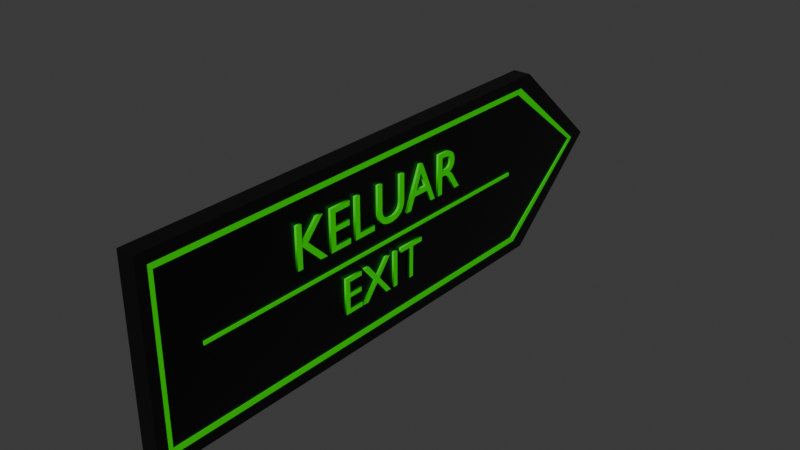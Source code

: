 # Source: button_exit.blend  (saved by Blender 4.0.36; exported with 4.5.12 LTS)
import bpy
from mathutils import Matrix  # noqa: F401  (used for matrix-valued properties, if any)

bpy.ops.wm.read_factory_settings(use_empty=True)
scene = bpy.context.scene
scene.name = 'Scene'

# ---- collections
col_collection = bpy.data.collections.new('Collection'); scene.collection.children.link(col_collection)
col_button = bpy.data.collections.new('button'); col_collection.children.link(col_button)

# ---- images (referenced by path relative to the original .blend; pixels are not part of the script)
import os
ASSET_DIR = os.environ.get("B2B_ASSET_DIR", "")  # directory of the original .blend (textures are referenced by path, not embedded)
HERE = os.path.dirname(os.path.abspath(__file__))  # packed textures are extracted next to this script under _unpacked/

def load_image(name, relpath, width, height, colorspace="sRGB"):
    """Load a texture the original file referenced (path relative to the .blend, or extracted next to this script)."""
    p = next((c for c in (os.path.join(HERE, relpath), os.path.join(ASSET_DIR, relpath)) if relpath and os.path.exists(c)), "")
    if p:
        img = bpy.data.images.load(p, check_existing=True)
        img.name = name
    else:  # same state as the original file: an image datablock whose file is absent (Cycles renders it pink)
        img = bpy.data.images.new(name, width, height)
        img.source = "FILE"
        img.filepath = "//" + (relpath or name)
    img.colorspace_settings.name = colorspace
    return img
img_wood_floor_deck_disp_4k_png_007 = load_image('wood_floor_deck_disp_4k.png.007', 'wood_floor_deck_disp_4k.png', 1024, 1024, 'Non-Color')
img_wood_floor_deck_diff_4k_jpg_007 = load_image('wood_floor_deck_diff_4k.jpg.007', 'wood_floor_deck_diff_4k.jpg', 1024, 1024, 'sRGB')
img_wood_floor_deck_rough_4k_exr_007 = load_image('wood_floor_deck_rough_4k.exr.007', 'wood_floor_deck_rough_4k.exr', 1024, 1024, 'Non-Color')
img_wood_floor_deck_nor_gl_4k_exr_007 = load_image('wood_floor_deck_nor_gl_4k.exr.007', 'wood_floor_deck_nor_gl_4k.exr', 1024, 1024, 'Non-Color')

# ---- materials (node trees are filled in below, after node groups)
mat_material_027 = bpy.data.materials.new('Material.027')
mat_material_027.use_transparent_shadow = False
mat_material_032 = bpy.data.materials.new('Material.032')
mat_material_032.alpha_threshold = 0.0
mat_material_032.use_transparent_shadow = False
mat_material_032.roughness = 0.5
mat_material_032.line_color = (0.0, 0.0, 0.0, 1.0)
mat_material_033 = bpy.data.materials.new('Material.033')
mat_material_033.alpha_threshold = 0.0
mat_material_033.use_transparent_shadow = False
mat_material_033.roughness = 0.5
mat_material_033.line_color = (0.0, 0.0, 0.0, 1.0)

# ---- material node trees
mat_material_027.use_nodes = True; mat_material_027.node_tree.nodes.clear()
_N = mat_material_027.node_tree.nodes; _L = mat_material_027.node_tree.links
n0 = _N.new('ShaderNodeBsdfPrincipled'); n0.name = 'Principled BSDF'; n0.location = (10, 300)
n0.inputs[0].default_value = (0.006321, 0.8002, 0.0, 1.0)
n0.inputs[3].default_value = 1.45
n1 = _N.new('ShaderNodeOutputMaterial'); n1.name = 'Material Output'; n1.location = (300, 300)
_L.new(n0.outputs[0], n1.inputs[0])
n1.is_active_output = True
mat_material_032.use_nodes = True; mat_material_032.node_tree.nodes.clear()
_N = mat_material_032.node_tree.nodes; _L = mat_material_032.node_tree.links
n0 = _N.new('NodeFrame'); n0.name = 'Frame'; n0.location = (-1270, 340)
n0.label = 'Mapping'
n0.width = 400
n1 = _N.new('NodeFrame'); n1.name = 'Frame.001'; n1.location = (-628, 540)
n1.label = 'Textures'
n1.width = 358
n2 = _N.new('ShaderNodeOutputMaterial'); n2.name = 'Material Output'; n2.location = (300, 300)
n3 = _N.new('ShaderNodeTexImage'); n3.name = 'Image Texture'; n3.location = (88, -880)
n3.label = 'Displacement'
n3.image = img_wood_floor_deck_disp_4k_png_007
n4 = _N.new('ShaderNodeDisplacement'); n4.name = 'Displacement'; n4.location = (110, -400)
n4.inputs[2].default_value = 1.0
n5 = _N.new('ShaderNodeTexImage'); n5.name = 'Image Texture.001'; n5.location = (88, -40)
n5.label = 'Base Color'
n5.image = img_wood_floor_deck_diff_4k_jpg_007
n6 = _N.new('ShaderNodeTexImage'); n6.name = 'Image Texture.002'; n6.location = (88, -320)
n6.label = 'Roughness'
n6.image = img_wood_floor_deck_rough_4k_exr_007
n7 = _N.new('ShaderNodeTexImage'); n7.name = 'Image Texture.003'; n7.location = (88, -600)
n7.label = 'Normal'
n7.image = img_wood_floor_deck_nor_gl_4k_exr_007
n8 = _N.new('ShaderNodeNormalMap'); n8.name = 'Normal Map'; n8.location = (-240, -60)
n9 = _N.new('ShaderNodeMapping'); n9.name = 'Mapping'; n9.location = (230, -40)
n10 = _N.new('NodeReroute'); n10.name = 'Reroute'; n10.location = (38, -596)
n10.width = 16
n10.socket_idname = 'NodeSocketVector'
n11 = _N.new('ShaderNodeTexCoord'); n11.name = 'Texture Coordinate'; n11.location = (30, -40)
n12 = _N.new('ShaderNodeBsdfPrincipled'); n12.name = 'Principled BSDF'; n12.location = (10, 300)
n12.inputs[0].default_value = (0.0, 0.0, 0.0, 1.0)
n12.inputs[3].default_value = 1.45
n3.parent = n1
n5.parent = n1
n6.parent = n1
n7.parent = n1
n9.parent = n0
n10.parent = n1
n11.parent = n0
_L.new(n12.outputs[0], n2.inputs[0])
_L.new(n3.outputs[0], n4.inputs[0])
_L.new(n4.outputs[0], n2.inputs[2])
_L.new(n6.outputs[0], n12.inputs[2])
_L.new(n7.outputs[0], n8.inputs[1])
_L.new(n8.outputs[0], n12.inputs[5])
_L.new(n10.outputs[0], n5.inputs[0])
_L.new(n10.outputs[0], n6.inputs[0])
_L.new(n10.outputs[0], n7.inputs[0])
_L.new(n10.outputs[0], n3.inputs[0])
_L.new(n9.outputs[0], n10.inputs[0])
_L.new(n11.outputs[2], n9.inputs[0])
n2.is_active_output = True
mat_material_033.use_nodes = True; mat_material_033.node_tree.nodes.clear()
_N = mat_material_033.node_tree.nodes; _L = mat_material_033.node_tree.links
n0 = _N.new('ShaderNodeOutputMaterial'); n0.name = 'Material Output'; n0.location = (300, 300)
n1 = _N.new('ShaderNodeBsdfPrincipled'); n1.name = 'Principled BSDF'; n1.location = (10, 300)
n1.inputs[0].default_value = (0.0, 0.0, 0.0, 1.0)
n1.inputs[3].default_value = 1.45
_L.new(n1.outputs[0], n0.inputs[0])
n0.is_active_output = True

# ---- world
world_world = bpy.data.worlds.new('World'); scene.world = world_world
world_world.use_nodes = True; world_world.node_tree.nodes.clear()
_N = world_world.node_tree.nodes; _L = world_world.node_tree.links
n0 = _N.new('ShaderNodeOutputWorld'); n0.name = 'World Output'; n0.location = (300, 300)
n1 = _N.new('ShaderNodeBackground'); n1.name = 'Background'; n1.location = (10, 300)
n1.inputs[0].default_value = (0.05088, 0.05088, 0.05088, 1.0)
_L.new(n1.outputs[0], n0.inputs[0])
n0.is_active_output = True
world_world.color = (0.05088, 0.05088, 0.05088)
world_world.use_sun_shadow = False
world_world.sun_shadow_jitter_overblur = 0.0

# ---- meshes
me_cube_028 = bpy.data.meshes.new('Cube.028')
me_cube_028.from_pydata([(1.0, 0.9494, 1.0), (1.0, 0.9494, -1.0), (1.0, -0.8261, 1.0), (1.0, -0.8261, -1.0), (-1.0, 0.9494, 1.0), (-1.0, 0.9494, -1.0), (-1.0, -0.8261, 1.0), (-1.0, -0.8261, -1.0), (1.0, 0.9494, 4.967e-09), (-1.0, -1.223, 4.967e-09), (1.0, -1.223, 4.967e-09), (-1.0, 0.9494, 4.967e-09), (-1.0, -0.7762, 0.8846), (-1.0, -1.153, 4.967e-09), (-1.0, 0.9107, 4.967e-09), (-1.0, 0.9107, 0.8846), (1.0, 0.9107, 0.8846), (1.0, -1.153, 4.967e-09), (1.0, 0.9107, 4.967e-09), (1.0, -0.7762, 0.8846), (1.0, 0.9107, -0.8846), (1.0, -0.7762, -0.8846), (-1.0, -0.7762, -0.8846), (-1.0, 0.9107, -0.8846)], [], [(0, 4, 6, 2), (10, 2, 6, 9), (9, 6, 4, 11, 14, 15, 12, 13), (5, 1, 3, 7), (18, 8, 0, 2, 10, 17, 19, 16), (11, 4, 0, 8), (5, 11, 8, 1), (17, 10, 3, 1, 8, 18, 20, 21), (14, 11, 5, 7, 9, 13, 22, 23), (3, 10, 9, 7), (12, 15, 16, 19), (12, 19, 17, 13), (22, 21, 20, 23), (15, 14, 18, 16), (23, 20, 18, 14), (13, 17, 21, 22)])
_uv = me_cube_028.uv_layers.new(name='UVMap')
_uv.uv.foreach_set('vector', [0.625, 0.5, 0.875, 0.5, 0.875, 0.75, 0.625, 0.75, 0.5, 0.75, 0.625, 0.75, 0.625, 1.0, 0.5, 1.0, 0.5, 0.0, 0.625, 0.0, 0.625, 0.25, 0.5, 0.25, 0.5, 0.2455, 0.6106, 0.2449, 0.6106, 0.01236, 0.5, 0.008022, 0.125, 0.5, 0.375, 0.5, 0.375, 0.75, 0.125, 0.75, 0.5, 0.5045, 0.5, 0.5, 0.625, 0.5, 0.625, 0.75, 0.5, 0.75, 0.5, 0.742, 0.6106, 0.7376, 0.6106, 0.5051, 0.5, 0.25, 0.625, 0.25, 0.625, 0.5, 0.5, 0.5, 0.375, 0.25, 0.5, 0.25, 0.5, 0.5, 0.375, 0.5, 0.5, 0.742, 0.5, 0.75, 0.375, 0.75, 0.375, 0.5, 0.5, 0.5, 0.5, 0.5045, 0.3894, 0.5051, 0.3894, 0.7376, 0.5, 0.2455, 0.5, 0.25, 0.375, 0.25, 0.375, 0.0, 0.5, 0.0, 0.5, 0.008022, 0.3894, 0.01236, 0.3894, 0.2449, 0.375, 0.75, 0.5, 0.75, 0.5, 1.0, 0.375, 1.0, 0.7988, 0.75, 0.7988, 0.5, 0.7012, 0.5, 0.7012, 0.75, 0.625, 0.9238, 0.625, 0.8262, 0.5, 0.8262, 0.5, 0.9238, 0.2012, 0.75, 0.2988, 0.75, 0.2988, 0.5, 0.2012, 0.5, 0.625, 0.3262, 0.5, 0.3262, 0.5, 0.4238, 0.625, 0.4238, 0.375, 0.3262, 0.375, 0.4238, 0.5, 0.4238, 0.5, 0.3262, 0.5, 0.9238, 0.5, 0.8262, 0.375, 0.8262, 0.375, 0.9238])
me_cube_028.materials.append(mat_material_027)
me_cube_028.use_mirror_vertex_groups = False
me_cube_028.update()
me_cube_029 = bpy.data.meshes.new('Cube.029')
me_cube_029.from_pydata([(1.0, 0.9538, 1.0), (1.0, 0.9538, -1.0), (1.0, -0.8216, 1.0), (1.0, -0.8216, -1.0), (-1.0, 0.9538, 1.0), (-1.0, 0.9538, -1.0), (-1.0, -0.8216, 1.0), (-1.0, -0.8216, -1.0), (1.0, 0.9538, 0.0), (-1.0, -1.218, 0.0), (1.0, -1.218, 0.0), (-1.0, 0.9538, 0.0)], [], [(0, 4, 6, 2), (10, 2, 6, 9), (9, 6, 4, 11), (5, 1, 3, 7), (8, 0, 2, 10), (11, 4, 0, 8), (5, 11, 8, 1), (1, 8, 10, 3), (7, 9, 11, 5), (3, 10, 9, 7)])
_uv = me_cube_029.uv_layers.new(name='UVMap')
_uv.uv.foreach_set('vector', [0.5117, -0.1603, 0.8907, -0.1637, 0.8937, 0.1728, 0.5147, 0.1762, 0.895, 0.3213, 0.8968, 0.5251, 0.5178, 0.5285, 0.516, 0.3246, 0.5195, 0.718, 0.446, 0.9082, 0.1096, 0.9112, 0.1079, 0.7217, 0.09982, -0.1833, 0.4788, -0.1867, 0.4818, 0.1498, 0.1028, 0.1531, 0.5161, 0.339, 0.5178, 0.5285, 0.1813, 0.5315, 0.1045, 0.3427, 0.7107, 0.9058, 0.5212, 0.9075, 0.5178, 0.5285, 0.7073, 0.5268, 0.9002, 0.9041, 0.7107, 0.9058, 0.7073, 0.5268, 0.8968, 0.5251, 0.5144, 0.1495, 0.5161, 0.339, 0.1045, 0.3427, 0.178, 0.1525, 0.4427, 0.5292, 0.5195, 0.718, 0.1079, 0.7217, 0.1062, 0.5322, 0.8937, 0.1728, 0.895, 0.3213, 0.516, 0.3246, 0.5147, 0.1762])
me_cube_029.materials.append(mat_material_032)
me_cube_029.use_mirror_vertex_groups = False
me_cube_029.update()
me_cube_030 = bpy.data.meshes.new('Cube.030')
me_cube_030.from_pydata([(1.0, 0.9494, 1.0), (1.0, 0.9494, -1.0), (1.0, -0.8261, 1.0), (1.0, -0.8261, -1.0), (-1.0, 0.9494, 1.0), (-1.0, 0.9494, -1.0), (-1.0, -0.8261, 1.0), (-1.0, -0.8261, -1.0), (1.0, 0.9494, 4.967e-09), (-1.0, -1.223, 4.967e-09), (1.0, -1.223, 4.967e-09), (-1.0, 0.9494, 4.967e-09), (-1.0, -0.7762, 0.8846), (-1.0, -1.153, 4.967e-09), (-1.0, 0.9107, 4.967e-09), (-1.0, 0.9107, 0.8846), (1.0, 0.9107, 0.8846), (1.0, -1.153, 4.967e-09), (1.0, 0.9107, 4.967e-09), (1.0, -0.7762, 0.8846), (1.0, 0.9107, -0.8846), (1.0, -0.7762, -0.8846), (-1.0, -0.7762, -0.8846), (-1.0, 0.9107, -0.8846)], [], [(0, 4, 6, 2), (10, 2, 6, 9), (9, 6, 4, 11, 14, 15, 12, 13), (5, 1, 3, 7), (18, 8, 0, 2, 10, 17, 19, 16), (11, 4, 0, 8), (5, 11, 8, 1), (17, 10, 3, 1, 8, 18, 20, 21), (14, 11, 5, 7, 9, 13, 22, 23), (3, 10, 9, 7), (12, 15, 16, 19), (12, 19, 17, 13), (22, 21, 20, 23), (15, 14, 18, 16), (23, 20, 18, 14), (13, 17, 21, 22)])
_uv = me_cube_030.uv_layers.new(name='UVMap')
_uv.uv.foreach_set('vector', [0.625, 0.5, 0.875, 0.5, 0.875, 0.75, 0.625, 0.75, 0.5, 0.75, 0.625, 0.75, 0.625, 1.0, 0.5, 1.0, 0.5, 0.0, 0.625, 0.0, 0.625, 0.25, 0.5, 0.25, 0.5, 0.2455, 0.6106, 0.2449, 0.6106, 0.01236, 0.5, 0.008022, 0.125, 0.5, 0.375, 0.5, 0.375, 0.75, 0.125, 0.75, 0.5, 0.5045, 0.5, 0.5, 0.625, 0.5, 0.625, 0.75, 0.5, 0.75, 0.5, 0.742, 0.6106, 0.7376, 0.6106, 0.5051, 0.5, 0.25, 0.625, 0.25, 0.625, 0.5, 0.5, 0.5, 0.375, 0.25, 0.5, 0.25, 0.5, 0.5, 0.375, 0.5, 0.5, 0.742, 0.5, 0.75, 0.375, 0.75, 0.375, 0.5, 0.5, 0.5, 0.5, 0.5045, 0.3894, 0.5051, 0.3894, 0.7376, 0.5, 0.2455, 0.5, 0.25, 0.375, 0.25, 0.375, 0.0, 0.5, 0.0, 0.5, 0.008022, 0.3894, 0.01236, 0.3894, 0.2449, 0.375, 0.75, 0.5, 0.75, 0.5, 1.0, 0.375, 1.0, 0.7988, 0.75, 0.7988, 0.5, 0.7012, 0.5, 0.7012, 0.75, 0.625, 0.9238, 0.625, 0.8262, 0.5, 0.8262, 0.5, 0.9238, 0.2012, 0.75, 0.2988, 0.75, 0.2988, 0.5, 0.2012, 0.5, 0.625, 0.3262, 0.5, 0.3262, 0.5, 0.4238, 0.625, 0.4238, 0.375, 0.3262, 0.375, 0.4238, 0.5, 0.4238, 0.5, 0.3262, 0.5, 0.9238, 0.5, 0.8262, 0.375, 0.8262, 0.375, 0.9238])
me_cube_030.materials.append(mat_material_033)
me_cube_030.use_mirror_vertex_groups = False
me_cube_030.update()
me_cube_031 = bpy.data.meshes.new('Cube.031')
me_cube_031.from_pydata([(-1.0, -1.0, -1.0), (-1.0, -1.0, 1.0), (-1.0, 1.0, -1.0), (-1.0, 1.0, 1.0), (1.0, -1.0, -1.0), (1.0, -1.0, 1.0), (1.0, 1.0, -1.0), (1.0, 1.0, 1.0)], [], [(0, 1, 3, 2), (2, 3, 7, 6), (6, 7, 5, 4), (4, 5, 1, 0), (2, 6, 4, 0), (7, 3, 1, 5)])
_uv = me_cube_031.uv_layers.new(name='UVMap')
_uv.uv.foreach_set('vector', [0.375, 0.0, 0.625, 0.0, 0.625, 0.25, 0.375, 0.25, 0.375, 0.25, 0.625, 0.25, 0.625, 0.5, 0.375, 0.5, 0.375, 0.5, 0.625, 0.5, 0.625, 0.75, 0.375, 0.75, 0.375, 0.75, 0.625, 0.75, 0.625, 1.0, 0.375, 1.0, 0.125, 0.5, 0.375, 0.5, 0.375, 0.75, 0.125, 0.75, 0.625, 0.5, 0.875, 0.5, 0.875, 0.75, 0.625, 0.75])
me_cube_031.materials.append(mat_material_027)
me_cube_031.update()

# ---- curves / text
txt_text_015 = bpy.data.curves.new('Text.015', 'FONT')
txt_text_015.dimensions = '2D'
txt_text_015.body = 'KELUAR'
txt_text_015.materials.append(mat_material_027)
txt_text_015.extrude = 0.02
txt_text_015.offset_x = -1.85
txt_text_015.offset_y = -0.3385
txt_text_016 = bpy.data.curves.new('Text.016', 'FONT')
txt_text_016.dimensions = '2D'
txt_text_016.body = 'EXIT'
txt_text_016.materials.append(mat_material_027)
txt_text_016.extrude = 0.02
txt_text_016.offset_x = -0.8931
txt_text_016.offset_y = -0.2707

# ---- objects
ob_cube_028 = bpy.data.objects.new('Cube.028', me_cube_028)
ob_cube_029 = bpy.data.objects.new('Cube.029', me_cube_029)
ob_cube_030 = bpy.data.objects.new('Cube.030', me_cube_030)
ob_cube_031 = bpy.data.objects.new('Cube.031', me_cube_031)
ob_text_014 = bpy.data.objects.new('Text.014', txt_text_015)
ob_text_015 = bpy.data.objects.new('Text.015', txt_text_016)

# ---- transforms, parenting, visibility, modifiers, constraints
ob_cube_028.location = (0.0, 0.006365, 0.07372)
ob_cube_028.scale = (0.03307, -1.0, 0.3327)
ob_cube_028.lock_rotations_4d = False
ob_cube_028.empty_display_type = 'ARROWS'
ob_cube_028.lineart.crease_threshold = 0.0
ob_cube_029.location = (0.0, 0.001915, 0.07372)
ob_cube_029.scale = (0.03017, -0.9501, 0.2943)
ob_cube_029.lock_rotations_4d = False
ob_cube_029.empty_display_type = 'ARROWS'
ob_cube_029.lineart.crease_threshold = 0.0
ob_cube_030.location = (0.0, 0.006978, 0.07372)
ob_cube_030.scale = (0.03372, -1.02, 0.3573)
ob_cube_030.lock_rotations_4d = False
ob_cube_030.empty_display_type = 'ARROWS'
ob_cube_030.lineart.crease_threshold = 0.0
ob_cube_031.location = (0.02844, -0.008427, 0.06437)
ob_cube_031.scale = (0.00628, 0.7518, 0.006444)
ob_text_014.location = (0.03474, 0.02101, 0.2113)
ob_text_014.rotation_euler = (1.571, 0.0, 1.571)
ob_text_014.scale = (0.2272, 0.2272, 0.2272)
ob_text_015.location = (0.03474, -0.009666, -0.06755)
ob_text_015.rotation_euler = (1.571, 0.0, 1.571)
ob_text_015.scale = (0.1972, 0.1972, 0.1972)

# ---- collection membership
col_button.objects.link(ob_cube_028)
col_button.objects.link(ob_cube_029)
col_button.objects.link(ob_cube_030)
col_button.objects.link(ob_cube_031)
col_button.objects.link(ob_text_014)
col_button.objects.link(ob_text_015)

# ---- scene / render settings (as saved in the file)
scene.frame_start = 1; scene.frame_end = 250; scene.frame_set(1)
scene.render.engine = 'BLENDER_EEVEE_NEXT'
scene.cycles.sampling_pattern = 'TABULATED_SOBOL'
bpy.context.view_layer.update()

# ---- added for rendering (the .blend has no active camera and no usable light): camera, sun
cam_auto = bpy.data.cameras.new('AutoCamera')
cam_auto.lens = 50.0
cam_auto.sensor_width = 36.0
cam_auto.clip_end = 1000.0
ob_auto_camera = bpy.data.objects.new('AutoCamera', cam_auto)
scene.collection.objects.link(ob_auto_camera)
ob_auto_camera.location = (2.15462, -2.43864, 1.79701)
ob_auto_camera.rotation_euler = (1.09748, -7.21219e-08, 0.694738)
scene.camera = ob_auto_camera
light_auto_sun = bpy.data.lights.new('AutoSun', 'SUN')
light_auto_sun.energy = 3.0
light_auto_sun.angle = 0.0523599
ob_auto_sun = bpy.data.objects.new('AutoSun', light_auto_sun)
scene.collection.objects.link(ob_auto_sun)
ob_auto_sun.rotation_euler = (0.872665, 0.174533, 0.523599)
bpy.context.view_layer.update()
